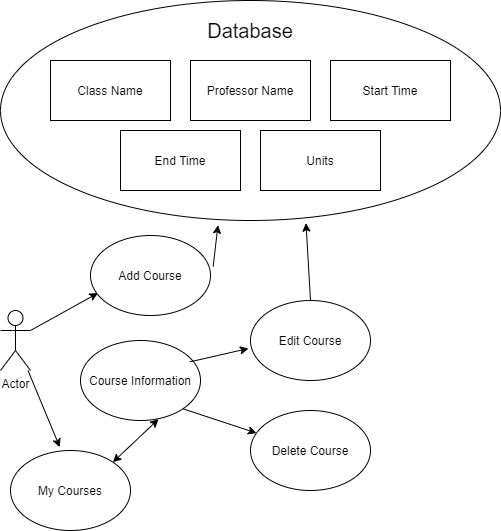

The diagram above was exported from draw.io. Its source (the exported page's mxGraphModel, read from the mxfile embedded in the PNG):
<mxGraphModel dx="782" dy="2103" grid="1" gridSize="10" guides="1" tooltips="1" connect="1" arrows="1" fold="1" page="1" pageScale="1" pageWidth="1100" pageHeight="850" background="#ffffff" math="0" shadow="0">
  <root>
    <mxCell id="0" />
    <mxCell id="1" parent="0" />
    <mxCell id="OBO23w6jUQGLoVdpWTVX-48" value="Actor" style="shape=umlActor;verticalLabelPosition=bottom;verticalAlign=top;html=1;outlineConnect=0;strokeColor=#000000;" vertex="1" parent="1">
      <mxGeometry x="30" y="-1240" width="30" height="60" as="geometry" />
    </mxCell>
    <mxCell id="OBO23w6jUQGLoVdpWTVX-49" value="Add Course" style="ellipse;whiteSpace=wrap;html=1;strokeColor=#000000;" vertex="1" parent="1">
      <mxGeometry x="120" y="-1315" width="120" height="80" as="geometry" />
    </mxCell>
    <mxCell id="OBO23w6jUQGLoVdpWTVX-50" value="Course Information" style="ellipse;whiteSpace=wrap;html=1;strokeColor=#000000;" vertex="1" parent="1">
      <mxGeometry x="110" y="-1210" width="120" height="80" as="geometry" />
    </mxCell>
    <mxCell id="OBO23w6jUQGLoVdpWTVX-51" value="Edit Course" style="ellipse;whiteSpace=wrap;html=1;strokeColor=#000000;" vertex="1" parent="1">
      <mxGeometry x="280" y="-1250" width="120" height="80" as="geometry" />
    </mxCell>
    <mxCell id="OBO23w6jUQGLoVdpWTVX-52" value="Delete Course" style="ellipse;whiteSpace=wrap;html=1;strokeColor=#000000;" vertex="1" parent="1">
      <mxGeometry x="280" y="-1140" width="120" height="80" as="geometry" />
    </mxCell>
    <mxCell id="OBO23w6jUQGLoVdpWTVX-54" value="" style="endArrow=classic;html=1;entryX=0.061;entryY=0.721;entryDx=0;entryDy=0;entryPerimeter=0;exitX=1;exitY=0.3333333333333333;exitDx=0;exitDy=0;exitPerimeter=0;" edge="1" parent="1" source="OBO23w6jUQGLoVdpWTVX-48" target="OBO23w6jUQGLoVdpWTVX-49">
      <mxGeometry width="50" height="50" relative="1" as="geometry">
        <mxPoint x="160" y="-1120" as="sourcePoint" />
        <mxPoint x="210" y="-1170" as="targetPoint" />
      </mxGeometry>
    </mxCell>
    <mxCell id="OBO23w6jUQGLoVdpWTVX-55" value="" style="endArrow=classic;html=1;entryX=0.411;entryY=-0.042;entryDx=0;entryDy=0;entryPerimeter=0;" edge="1" parent="1" source="OBO23w6jUQGLoVdpWTVX-48" target="OBO23w6jUQGLoVdpWTVX-68">
      <mxGeometry width="50" height="50" relative="1" as="geometry">
        <mxPoint x="160" y="-1120" as="sourcePoint" />
        <mxPoint x="210" y="-1170" as="targetPoint" />
      </mxGeometry>
    </mxCell>
    <mxCell id="OBO23w6jUQGLoVdpWTVX-56" value="" style="endArrow=classic;html=1;entryX=-0.017;entryY=0.6;entryDx=0;entryDy=0;entryPerimeter=0;exitX=0.911;exitY=0.267;exitDx=0;exitDy=0;exitPerimeter=0;" edge="1" parent="1" source="OBO23w6jUQGLoVdpWTVX-50" target="OBO23w6jUQGLoVdpWTVX-51">
      <mxGeometry width="50" height="50" relative="1" as="geometry">
        <mxPoint x="240" y="-1180" as="sourcePoint" />
        <mxPoint x="210" y="-1170" as="targetPoint" />
      </mxGeometry>
    </mxCell>
    <mxCell id="OBO23w6jUQGLoVdpWTVX-57" value="" style="endArrow=classic;html=1;exitX=1;exitY=1;exitDx=0;exitDy=0;" edge="1" parent="1" source="OBO23w6jUQGLoVdpWTVX-50" target="OBO23w6jUQGLoVdpWTVX-52">
      <mxGeometry width="50" height="50" relative="1" as="geometry">
        <mxPoint x="160" y="-1120" as="sourcePoint" />
        <mxPoint x="210" y="-1170" as="targetPoint" />
      </mxGeometry>
    </mxCell>
    <mxCell id="OBO23w6jUQGLoVdpWTVX-58" value="Class Name" style="rounded=0;whiteSpace=wrap;html=1;strokeColor=#000000;" vertex="1" parent="1">
      <mxGeometry x="80" y="-1490" width="120" height="60" as="geometry" />
    </mxCell>
    <mxCell id="OBO23w6jUQGLoVdpWTVX-59" value="Professor Name" style="rounded=0;whiteSpace=wrap;html=1;strokeColor=#000000;" vertex="1" parent="1">
      <mxGeometry x="220" y="-1490" width="120" height="60" as="geometry" />
    </mxCell>
    <mxCell id="OBO23w6jUQGLoVdpWTVX-60" value="Start Time" style="rounded=0;whiteSpace=wrap;html=1;strokeColor=#000000;" vertex="1" parent="1">
      <mxGeometry x="360" y="-1490" width="120" height="60" as="geometry" />
    </mxCell>
    <mxCell id="OBO23w6jUQGLoVdpWTVX-61" value="End Time" style="rounded=0;whiteSpace=wrap;html=1;strokeColor=#000000;" vertex="1" parent="1">
      <mxGeometry x="150" y="-1420" width="120" height="60" as="geometry" />
    </mxCell>
    <mxCell id="OBO23w6jUQGLoVdpWTVX-62" value="Units" style="rounded=0;whiteSpace=wrap;html=1;strokeColor=#000000;" vertex="1" parent="1">
      <mxGeometry x="290" y="-1420" width="120" height="60" as="geometry" />
    </mxCell>
    <mxCell id="OBO23w6jUQGLoVdpWTVX-64" value="" style="ellipse;whiteSpace=wrap;html=1;strokeColor=#000000;fillColor=none;" vertex="1" parent="1">
      <mxGeometry x="30" y="-1550" width="500" height="220" as="geometry" />
    </mxCell>
    <mxCell id="OBO23w6jUQGLoVdpWTVX-65" value="" style="endArrow=classic;html=1;entryX=0.435;entryY=1.021;entryDx=0;entryDy=0;entryPerimeter=0;exitX=1.022;exitY=0.388;exitDx=0;exitDy=0;exitPerimeter=0;" edge="1" parent="1" source="OBO23w6jUQGLoVdpWTVX-49" target="OBO23w6jUQGLoVdpWTVX-64">
      <mxGeometry width="50" height="50" relative="1" as="geometry">
        <mxPoint x="160" y="-1220" as="sourcePoint" />
        <mxPoint x="210" y="-1270" as="targetPoint" />
      </mxGeometry>
    </mxCell>
    <mxCell id="OBO23w6jUQGLoVdpWTVX-66" value="" style="endArrow=classic;html=1;entryX=0.611;entryY=1.012;entryDx=0;entryDy=0;entryPerimeter=0;exitX=0.5;exitY=0;exitDx=0;exitDy=0;" edge="1" parent="1" source="OBO23w6jUQGLoVdpWTVX-51" target="OBO23w6jUQGLoVdpWTVX-64">
      <mxGeometry width="50" height="50" relative="1" as="geometry">
        <mxPoint x="160" y="-1220" as="sourcePoint" />
        <mxPoint x="210" y="-1270" as="targetPoint" />
      </mxGeometry>
    </mxCell>
    <mxCell id="OBO23w6jUQGLoVdpWTVX-67" value="Database" style="text;html=1;strokeColor=none;fillColor=none;align=center;verticalAlign=middle;whiteSpace=wrap;rounded=0;fontSize=20;" vertex="1" parent="1">
      <mxGeometry x="215" y="-1540" width="130" height="40" as="geometry" />
    </mxCell>
    <mxCell id="OBO23w6jUQGLoVdpWTVX-68" value="My Courses" style="ellipse;whiteSpace=wrap;html=1;fontSize=12;strokeColor=#000000;fillColor=none;" vertex="1" parent="1">
      <mxGeometry x="40" y="-1100" width="120" height="80" as="geometry" />
    </mxCell>
    <mxCell id="OBO23w6jUQGLoVdpWTVX-71" value="" style="endArrow=classic;startArrow=classic;html=1;fontSize=12;exitX=1;exitY=0;exitDx=0;exitDy=0;entryX=0.65;entryY=0.983;entryDx=0;entryDy=0;entryPerimeter=0;" edge="1" parent="1" source="OBO23w6jUQGLoVdpWTVX-68" target="OBO23w6jUQGLoVdpWTVX-50">
      <mxGeometry width="50" height="50" relative="1" as="geometry">
        <mxPoint x="160" y="-1120" as="sourcePoint" />
        <mxPoint x="210" y="-1170" as="targetPoint" />
      </mxGeometry>
    </mxCell>
  </root>
</mxGraphModel>